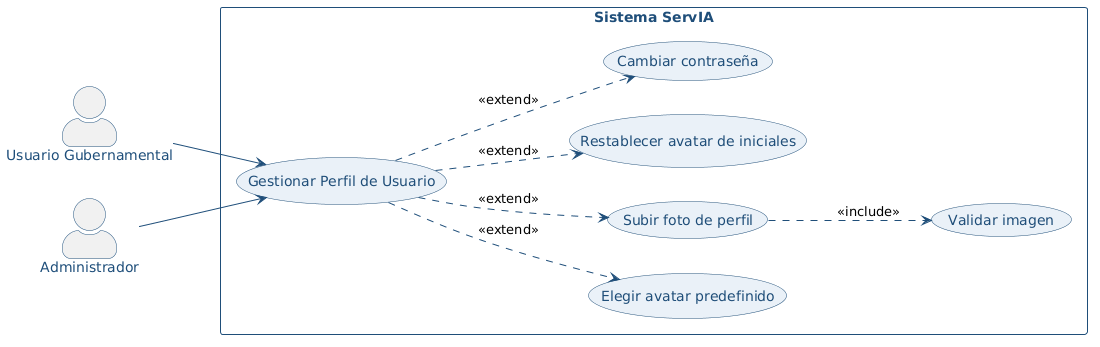

The diagram above was rendered by PlantUML. Its source (embedded in the PNG):
@startuml
left to right direction

skinparam backgroundColor white
skinparam actorStyle awesome
skinparam usecase {
  BackgroundColor #EAF1F8
  BorderColor #1F4E79
  FontColor #1F4E79
}
skinparam actor {
  BorderColor #1F4E79
  FontColor #1F4E79
}
skinparam rectangle {
  BorderColor #1F4E79
  FontColor #1F4E79
  FontStyle bold
}
skinparam ArrowColor #1F4E79
skinparam packageStyle rectangle

actor "Usuario Gubernamental" as UG
actor "Administrador" as ADM
rectangle "Sistema ServIA" {
  usecase "Gestionar Perfil de Usuario" as CU06
  usecase "Elegir avatar predefinido" as S1
  usecase "Subir foto de perfil" as S2
  usecase "Validar imagen" as S3
  usecase "Restablecer avatar de iniciales" as S4
  usecase "Cambiar contraseña" as S5
}
UG --> CU06
ADM --> CU06
CU06 ..> S1 : <<extend>>
CU06 ..> S2 : <<extend>>
S2 ..> S3 : <<include>>
CU06 ..> S4 : <<extend>>
CU06 ..> S5 : <<extend>>
@enduml